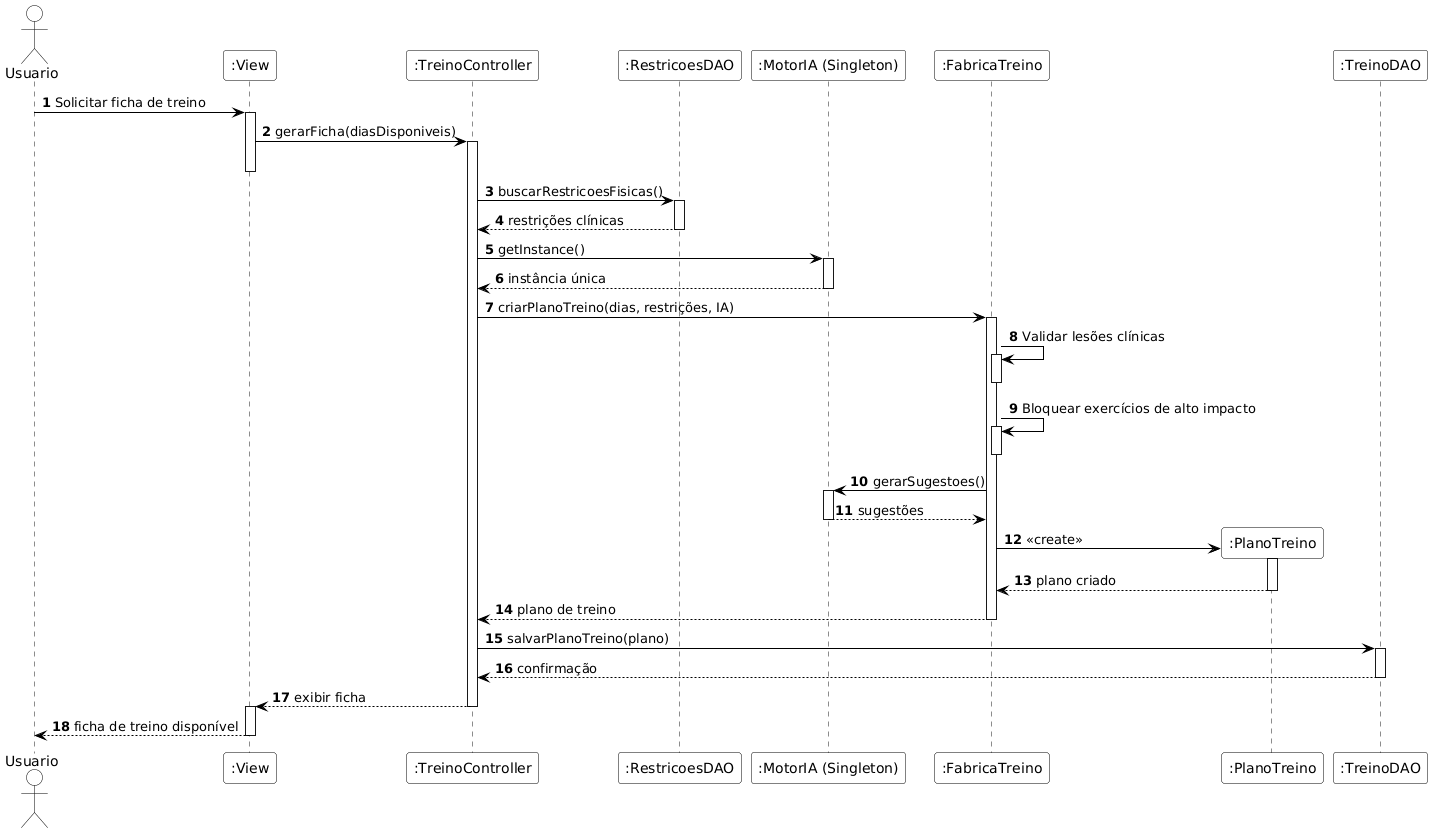

The diagram above was rendered by PlantUML. Its source (embedded in the PNG):
@startuml
autonumber

skinparam BackgroundColor white
skinparam Shadowing false
skinparam ArrowColor black
skinparam DefaultFontColor black
skinparam ParticipantBackgroundColor white
skinparam ParticipantBorderColor black
skinparam ActorBackgroundColor white
skinparam ActorBorderColor black

actor Usuario

participant ":View" as View
participant ":TreinoController" as Controller
participant ":RestricoesDAO" as RestricoesDAO
participant ":MotorIA (Singleton)" as MotorIA
participant ":FabricaTreino" as FabricaTreino
participant ":PlanoTreino" as PlanoTreino
participant ":TreinoDAO" as TreinoDAO

Usuario -> View : Solicitar ficha de treino
activate View

View -> Controller : gerarFicha(diasDisponiveis)
activate Controller
deactivate View

Controller -> RestricoesDAO : buscarRestricoesFisicas()
activate RestricoesDAO
RestricoesDAO --> Controller : restrições clínicas
deactivate RestricoesDAO

Controller -> MotorIA : getInstance()
activate MotorIA
MotorIA --> Controller : instância única
deactivate MotorIA

Controller -> FabricaTreino : criarPlanoTreino(dias, restrições, IA)
activate FabricaTreino

' --- CORREÇÃO DAS AUTO-MENSAGENS ---
FabricaTreino -> FabricaTreino : Validar lesões clínicas
activate FabricaTreino
deactivate FabricaTreino

FabricaTreino -> FabricaTreino : Bloquear exercícios de alto impacto
activate FabricaTreino
deactivate FabricaTreino
' -----------------------------------

FabricaTreino -> MotorIA : gerarSugestoes()
activate MotorIA
MotorIA --> FabricaTreino : sugestões
deactivate MotorIA

FabricaTreino -> PlanoTreino ** : <<create>>
activate PlanoTreino
PlanoTreino --> FabricaTreino : plano criado
deactivate PlanoTreino

FabricaTreino --> Controller : plano de treino
deactivate FabricaTreino

Controller -> TreinoDAO : salvarPlanoTreino(plano)
activate TreinoDAO
TreinoDAO --> Controller : confirmação
deactivate TreinoDAO

Controller --> View : exibir ficha
deactivate Controller

activate View
View --> Usuario : ficha de treino disponível
deactivate View
@enduml